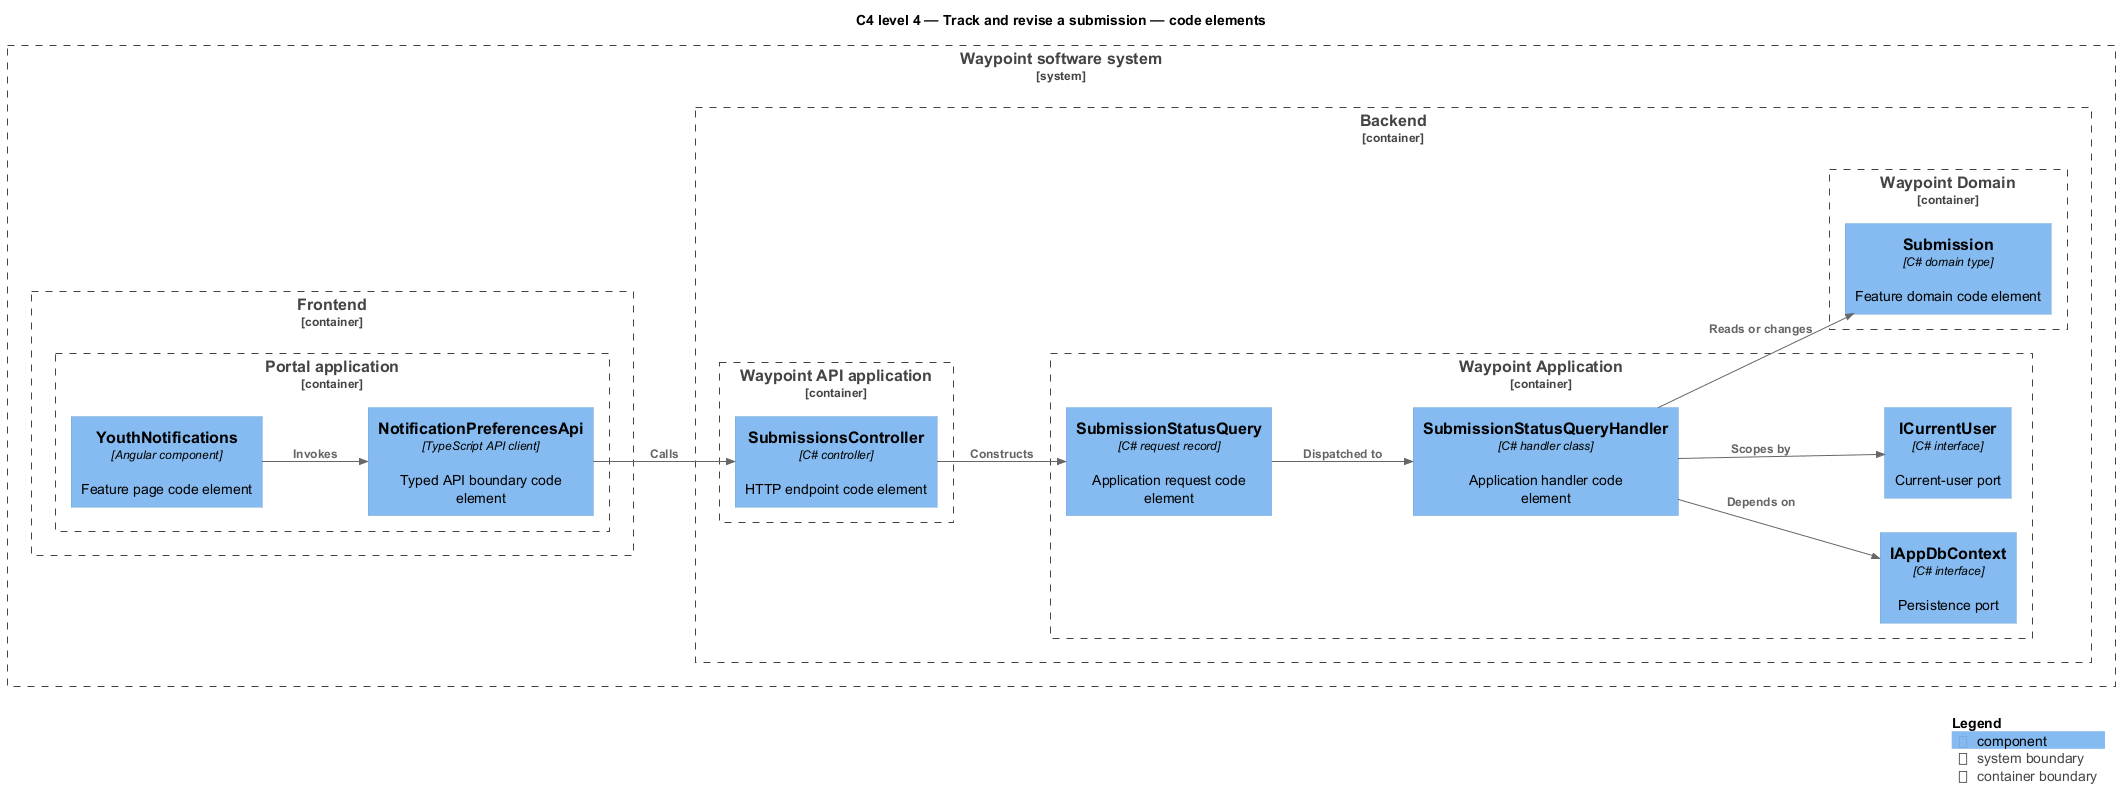

The diagram above was rendered by PlantUML. Its source (embedded in the PNG):
@startuml
!include <C4/C4_Component>
LAYOUT_LEFT_RIGHT()
title C4 level 4 — Track and revise a submission — code elements
System_Boundary(waypoint, "Waypoint software system") {
  Container_Boundary(frontend, "Frontend") {
    Container_Boundary(frontend_app, "Portal application") {
      Component(page, "YouthNotifications", "Angular component", "Feature page code element")
      Component(client, "NotificationPreferencesApi", "TypeScript API client", "Typed API boundary code element")
    }
  }
  Container_Boundary(backend, "Backend") {
    Container_Boundary(api_app, "Waypoint API application") {
      Component(controller, "SubmissionsController", "C# controller", "HTTP endpoint code element")
    }
    Container_Boundary(application, "Waypoint Application") {
      Component(request, "SubmissionStatusQuery", "C# request record", "Application request code element")
      Component(handler, "SubmissionStatusQueryHandler", "C# handler class", "Application handler code element")
      Component(dbport, "IAppDbContext", "C# interface", "Persistence port")
      Component(current, "ICurrentUser", "C# interface", "Current-user port")
    }
    Container_Boundary(domain, "Waypoint Domain") {
      Component(entity, "Submission", "C# domain type", "Feature domain code element")
    }
  }
}
Rel(page, client, "Invokes")
Rel(client, controller, "Calls")
Rel(controller, request, "Constructs")
Rel(request, handler, "Dispatched to")
Rel(handler, dbport, "Depends on")
Rel(handler, current, "Scopes by")
Rel(handler, entity, "Reads or changes")
SHOW_LEGEND()
@enduml